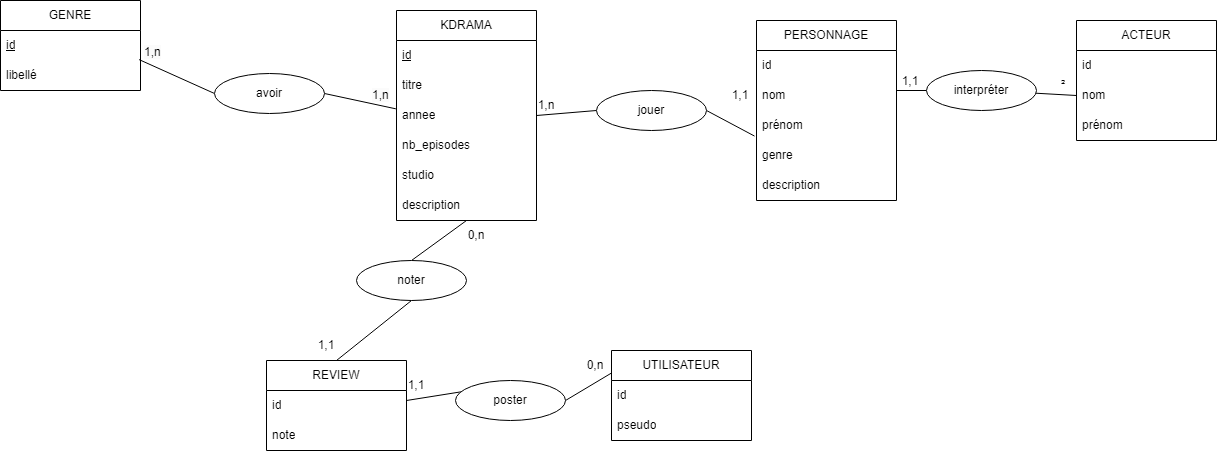

The diagram above was exported from draw.io. Its source (the exported page's mxGraphModel, read from the mxfile embedded in the PNG):
<mxGraphModel dx="2112" dy="822" grid="1" gridSize="10" guides="1" tooltips="1" connect="1" arrows="1" fold="1" page="1" pageScale="1" pageWidth="827" pageHeight="1169" math="0" shadow="0">
  <root>
    <mxCell id="WIyWlLk6GJQsqaUBKTNV-0" />
    <mxCell id="WIyWlLk6GJQsqaUBKTNV-1" parent="WIyWlLk6GJQsqaUBKTNV-0" />
    <mxCell id="HOdMw-KefM9ypp1yeirN-0" value="KDRAMA" style="swimlane;fontStyle=0;childLayout=stackLayout;horizontal=1;startSize=30;horizontalStack=0;resizeParent=1;resizeParentMax=0;resizeLast=0;collapsible=1;marginBottom=0;whiteSpace=wrap;html=1;" parent="WIyWlLk6GJQsqaUBKTNV-1" vertex="1">
      <mxGeometry x="170" y="130" width="140" height="210" as="geometry" />
    </mxCell>
    <mxCell id="HOdMw-KefM9ypp1yeirN-1" value="&lt;u&gt;id&lt;/u&gt;" style="text;strokeColor=none;fillColor=none;align=left;verticalAlign=middle;spacingLeft=4;spacingRight=4;overflow=hidden;points=[[0,0.5],[1,0.5]];portConstraint=eastwest;rotatable=0;whiteSpace=wrap;html=1;" parent="HOdMw-KefM9ypp1yeirN-0" vertex="1">
      <mxGeometry y="30" width="140" height="30" as="geometry" />
    </mxCell>
    <mxCell id="HOdMw-KefM9ypp1yeirN-2" value="titre" style="text;strokeColor=none;fillColor=none;align=left;verticalAlign=middle;spacingLeft=4;spacingRight=4;overflow=hidden;points=[[0,0.5],[1,0.5]];portConstraint=eastwest;rotatable=0;whiteSpace=wrap;html=1;" parent="HOdMw-KefM9ypp1yeirN-0" vertex="1">
      <mxGeometry y="60" width="140" height="30" as="geometry" />
    </mxCell>
    <mxCell id="HOdMw-KefM9ypp1yeirN-3" value="annee" style="text;strokeColor=none;fillColor=none;align=left;verticalAlign=middle;spacingLeft=4;spacingRight=4;overflow=hidden;points=[[0,0.5],[1,0.5]];portConstraint=eastwest;rotatable=0;whiteSpace=wrap;html=1;" parent="HOdMw-KefM9ypp1yeirN-0" vertex="1">
      <mxGeometry y="90" width="140" height="30" as="geometry" />
    </mxCell>
    <mxCell id="HOdMw-KefM9ypp1yeirN-4" value="nb_episodes" style="text;strokeColor=none;fillColor=none;align=left;verticalAlign=middle;spacingLeft=4;spacingRight=4;overflow=hidden;points=[[0,0.5],[1,0.5]];portConstraint=eastwest;rotatable=0;whiteSpace=wrap;html=1;" parent="HOdMw-KefM9ypp1yeirN-0" vertex="1">
      <mxGeometry y="120" width="140" height="30" as="geometry" />
    </mxCell>
    <mxCell id="HOdMw-KefM9ypp1yeirN-5" value="studio" style="text;strokeColor=none;fillColor=none;align=left;verticalAlign=middle;spacingLeft=4;spacingRight=4;overflow=hidden;points=[[0,0.5],[1,0.5]];portConstraint=eastwest;rotatable=0;whiteSpace=wrap;html=1;" parent="HOdMw-KefM9ypp1yeirN-0" vertex="1">
      <mxGeometry y="150" width="140" height="30" as="geometry" />
    </mxCell>
    <mxCell id="HOdMw-KefM9ypp1yeirN-6" value="description" style="text;strokeColor=none;fillColor=none;align=left;verticalAlign=middle;spacingLeft=4;spacingRight=4;overflow=hidden;points=[[0,0.5],[1,0.5]];portConstraint=eastwest;rotatable=0;whiteSpace=wrap;html=1;" parent="HOdMw-KefM9ypp1yeirN-0" vertex="1">
      <mxGeometry y="180" width="140" height="30" as="geometry" />
    </mxCell>
    <mxCell id="HOdMw-KefM9ypp1yeirN-10" value="GENRE" style="swimlane;fontStyle=0;childLayout=stackLayout;horizontal=1;startSize=30;horizontalStack=0;resizeParent=1;resizeParentMax=0;resizeLast=0;collapsible=1;marginBottom=0;whiteSpace=wrap;html=1;" parent="WIyWlLk6GJQsqaUBKTNV-1" vertex="1">
      <mxGeometry x="-226" y="120" width="140" height="90" as="geometry" />
    </mxCell>
    <mxCell id="HOdMw-KefM9ypp1yeirN-11" value="&lt;u&gt;id&lt;/u&gt;" style="text;strokeColor=none;fillColor=none;align=left;verticalAlign=middle;spacingLeft=4;spacingRight=4;overflow=hidden;points=[[0,0.5],[1,0.5]];portConstraint=eastwest;rotatable=0;whiteSpace=wrap;html=1;" parent="HOdMw-KefM9ypp1yeirN-10" vertex="1">
      <mxGeometry y="30" width="140" height="30" as="geometry" />
    </mxCell>
    <mxCell id="HOdMw-KefM9ypp1yeirN-12" value="libellé" style="text;strokeColor=none;fillColor=none;align=left;verticalAlign=middle;spacingLeft=4;spacingRight=4;overflow=hidden;points=[[0,0.5],[1,0.5]];portConstraint=eastwest;rotatable=0;whiteSpace=wrap;html=1;" parent="HOdMw-KefM9ypp1yeirN-10" vertex="1">
      <mxGeometry y="60" width="140" height="30" as="geometry" />
    </mxCell>
    <mxCell id="HOdMw-KefM9ypp1yeirN-14" value="" style="endArrow=none;html=1;rounded=0;exitX=1;exitY=0.5;exitDx=0;exitDy=0;entryX=-0.026;entryY=0.278;entryDx=0;entryDy=0;entryPerimeter=0;" parent="WIyWlLk6GJQsqaUBKTNV-1" edge="1" source="NjDX7OSZE0DZA_qpfpga-19">
      <mxGeometry width="50" height="50" relative="1" as="geometry">
        <mxPoint x="110" y="235.0000000000001" as="sourcePoint" />
        <mxPoint x="169.3599999999999" y="228.34000000000003" as="targetPoint" />
      </mxGeometry>
    </mxCell>
    <mxCell id="HOdMw-KefM9ypp1yeirN-15" value="PERSONNAGE" style="swimlane;fontStyle=0;childLayout=stackLayout;horizontal=1;startSize=30;horizontalStack=0;resizeParent=1;resizeParentMax=0;resizeLast=0;collapsible=1;marginBottom=0;whiteSpace=wrap;html=1;" parent="WIyWlLk6GJQsqaUBKTNV-1" vertex="1">
      <mxGeometry x="530" y="140" width="140" height="180" as="geometry" />
    </mxCell>
    <mxCell id="HOdMw-KefM9ypp1yeirN-16" value="id" style="text;strokeColor=none;fillColor=none;align=left;verticalAlign=middle;spacingLeft=4;spacingRight=4;overflow=hidden;points=[[0,0.5],[1,0.5]];portConstraint=eastwest;rotatable=0;whiteSpace=wrap;html=1;" parent="HOdMw-KefM9ypp1yeirN-15" vertex="1">
      <mxGeometry y="30" width="140" height="30" as="geometry" />
    </mxCell>
    <mxCell id="HOdMw-KefM9ypp1yeirN-17" value="nom" style="text;strokeColor=none;fillColor=none;align=left;verticalAlign=middle;spacingLeft=4;spacingRight=4;overflow=hidden;points=[[0,0.5],[1,0.5]];portConstraint=eastwest;rotatable=0;whiteSpace=wrap;html=1;" parent="HOdMw-KefM9ypp1yeirN-15" vertex="1">
      <mxGeometry y="60" width="140" height="30" as="geometry" />
    </mxCell>
    <mxCell id="NjDX7OSZE0DZA_qpfpga-36" value="prénom" style="text;strokeColor=none;fillColor=none;align=left;verticalAlign=middle;spacingLeft=4;spacingRight=4;overflow=hidden;points=[[0,0.5],[1,0.5]];portConstraint=eastwest;rotatable=0;whiteSpace=wrap;html=1;" vertex="1" parent="HOdMw-KefM9ypp1yeirN-15">
      <mxGeometry y="90" width="140" height="30" as="geometry" />
    </mxCell>
    <mxCell id="HOdMw-KefM9ypp1yeirN-18" value="genre" style="text;strokeColor=none;fillColor=none;align=left;verticalAlign=middle;spacingLeft=4;spacingRight=4;overflow=hidden;points=[[0,0.5],[1,0.5]];portConstraint=eastwest;rotatable=0;whiteSpace=wrap;html=1;" parent="HOdMw-KefM9ypp1yeirN-15" vertex="1">
      <mxGeometry y="120" width="140" height="30" as="geometry" />
    </mxCell>
    <mxCell id="HOdMw-KefM9ypp1yeirN-23" value="description" style="text;strokeColor=none;fillColor=none;align=left;verticalAlign=middle;spacingLeft=4;spacingRight=4;overflow=hidden;points=[[0,0.5],[1,0.5]];portConstraint=eastwest;rotatable=0;whiteSpace=wrap;html=1;" parent="HOdMw-KefM9ypp1yeirN-15" vertex="1">
      <mxGeometry y="150" width="140" height="30" as="geometry" />
    </mxCell>
    <mxCell id="HOdMw-KefM9ypp1yeirN-24" value="" style="endArrow=none;html=1;rounded=0;exitX=1;exitY=0.5;exitDx=0;exitDy=0;entryX=-0.014;entryY=-0.147;entryDx=0;entryDy=0;entryPerimeter=0;" parent="WIyWlLk6GJQsqaUBKTNV-1" source="NjDX7OSZE0DZA_qpfpga-24" target="HOdMw-KefM9ypp1yeirN-18" edge="1">
      <mxGeometry width="50" height="50" relative="1" as="geometry">
        <mxPoint x="309.9999999999999" y="198.32000000000005" as="sourcePoint" />
        <mxPoint x="418.7399999999999" y="238.34000000000003" as="targetPoint" />
      </mxGeometry>
    </mxCell>
    <mxCell id="HOdMw-KefM9ypp1yeirN-26" value="ACTEUR" style="swimlane;fontStyle=0;childLayout=stackLayout;horizontal=1;startSize=30;horizontalStack=0;resizeParent=1;resizeParentMax=0;resizeLast=0;collapsible=1;marginBottom=0;whiteSpace=wrap;html=1;" parent="WIyWlLk6GJQsqaUBKTNV-1" vertex="1">
      <mxGeometry x="850" y="140" width="140" height="120" as="geometry" />
    </mxCell>
    <mxCell id="HOdMw-KefM9ypp1yeirN-27" value="id" style="text;strokeColor=none;fillColor=none;align=left;verticalAlign=middle;spacingLeft=4;spacingRight=4;overflow=hidden;points=[[0,0.5],[1,0.5]];portConstraint=eastwest;rotatable=0;whiteSpace=wrap;html=1;" parent="HOdMw-KefM9ypp1yeirN-26" vertex="1">
      <mxGeometry y="30" width="140" height="30" as="geometry" />
    </mxCell>
    <mxCell id="HOdMw-KefM9ypp1yeirN-28" value="nom" style="text;strokeColor=none;fillColor=none;align=left;verticalAlign=middle;spacingLeft=4;spacingRight=4;overflow=hidden;points=[[0,0.5],[1,0.5]];portConstraint=eastwest;rotatable=0;whiteSpace=wrap;html=1;" parent="HOdMw-KefM9ypp1yeirN-26" vertex="1">
      <mxGeometry y="60" width="140" height="30" as="geometry" />
    </mxCell>
    <mxCell id="HOdMw-KefM9ypp1yeirN-29" value="prénom" style="text;strokeColor=none;fillColor=none;align=left;verticalAlign=middle;spacingLeft=4;spacingRight=4;overflow=hidden;points=[[0,0.5],[1,0.5]];portConstraint=eastwest;rotatable=0;whiteSpace=wrap;html=1;" parent="HOdMw-KefM9ypp1yeirN-26" vertex="1">
      <mxGeometry y="90" width="140" height="30" as="geometry" />
    </mxCell>
    <mxCell id="HOdMw-KefM9ypp1yeirN-34" value="" style="endArrow=none;html=1;rounded=0;entryX=0;entryY=0.5;entryDx=0;entryDy=0;" parent="WIyWlLk6GJQsqaUBKTNV-1" target="HOdMw-KefM9ypp1yeirN-28" edge="1" source="NjDX7OSZE0DZA_qpfpga-22">
      <mxGeometry width="50" height="50" relative="1" as="geometry">
        <mxPoint x="670" y="210" as="sourcePoint" />
        <mxPoint x="720" y="160" as="targetPoint" />
      </mxGeometry>
    </mxCell>
    <mxCell id="HOdMw-KefM9ypp1yeirN-40" value="REVIEW" style="swimlane;fontStyle=0;childLayout=stackLayout;horizontal=1;startSize=30;horizontalStack=0;resizeParent=1;resizeParentMax=0;resizeLast=0;collapsible=1;marginBottom=0;whiteSpace=wrap;html=1;" parent="WIyWlLk6GJQsqaUBKTNV-1" vertex="1">
      <mxGeometry x="40" y="480" width="140" height="90" as="geometry" />
    </mxCell>
    <mxCell id="HOdMw-KefM9ypp1yeirN-41" value="id" style="text;strokeColor=none;fillColor=none;align=left;verticalAlign=middle;spacingLeft=4;spacingRight=4;overflow=hidden;points=[[0,0.5],[1,0.5]];portConstraint=eastwest;rotatable=0;whiteSpace=wrap;html=1;" parent="HOdMw-KefM9ypp1yeirN-40" vertex="1">
      <mxGeometry y="30" width="140" height="30" as="geometry" />
    </mxCell>
    <mxCell id="HOdMw-KefM9ypp1yeirN-42" value="note" style="text;strokeColor=none;fillColor=none;align=left;verticalAlign=middle;spacingLeft=4;spacingRight=4;overflow=hidden;points=[[0,0.5],[1,0.5]];portConstraint=eastwest;rotatable=0;whiteSpace=wrap;html=1;" parent="HOdMw-KefM9ypp1yeirN-40" vertex="1">
      <mxGeometry y="60" width="140" height="30" as="geometry" />
    </mxCell>
    <mxCell id="HOdMw-KefM9ypp1yeirN-44" value="UTILISATEUR" style="swimlane;fontStyle=0;childLayout=stackLayout;horizontal=1;startSize=30;horizontalStack=0;resizeParent=1;resizeParentMax=0;resizeLast=0;collapsible=1;marginBottom=0;whiteSpace=wrap;html=1;" parent="WIyWlLk6GJQsqaUBKTNV-1" vertex="1">
      <mxGeometry x="385" y="470" width="140" height="90" as="geometry" />
    </mxCell>
    <mxCell id="HOdMw-KefM9ypp1yeirN-45" value="id" style="text;strokeColor=none;fillColor=none;align=left;verticalAlign=middle;spacingLeft=4;spacingRight=4;overflow=hidden;points=[[0,0.5],[1,0.5]];portConstraint=eastwest;rotatable=0;whiteSpace=wrap;html=1;" parent="HOdMw-KefM9ypp1yeirN-44" vertex="1">
      <mxGeometry y="30" width="140" height="30" as="geometry" />
    </mxCell>
    <mxCell id="HOdMw-KefM9ypp1yeirN-46" value="pseudo" style="text;strokeColor=none;fillColor=none;align=left;verticalAlign=middle;spacingLeft=4;spacingRight=4;overflow=hidden;points=[[0,0.5],[1,0.5]];portConstraint=eastwest;rotatable=0;whiteSpace=wrap;html=1;" parent="HOdMw-KefM9ypp1yeirN-44" vertex="1">
      <mxGeometry y="60" width="140" height="30" as="geometry" />
    </mxCell>
    <mxCell id="HOdMw-KefM9ypp1yeirN-47" value="" style="endArrow=none;html=1;rounded=0;exitX=0.5;exitY=1;exitDx=0;exitDy=0;entryX=0.5;entryY=0;entryDx=0;entryDy=0;" parent="WIyWlLk6GJQsqaUBKTNV-1" source="NjDX7OSZE0DZA_qpfpga-20" target="HOdMw-KefM9ypp1yeirN-40" edge="1">
      <mxGeometry width="50" height="50" relative="1" as="geometry">
        <mxPoint x="79.99999999999989" y="400.00000000000006" as="sourcePoint" />
        <mxPoint x="188.7399999999999" y="440.02000000000004" as="targetPoint" />
      </mxGeometry>
    </mxCell>
    <mxCell id="HOdMw-KefM9ypp1yeirN-52" value="" style="endArrow=none;html=1;rounded=0;exitX=1;exitY=0.5;exitDx=0;exitDy=0;entryX=0;entryY=0.25;entryDx=0;entryDy=0;" parent="WIyWlLk6GJQsqaUBKTNV-1" target="HOdMw-KefM9ypp1yeirN-44" edge="1" source="NjDX7OSZE0DZA_qpfpga-26">
      <mxGeometry width="50" height="50" relative="1" as="geometry">
        <mxPoint x="179.9999999999999" y="520" as="sourcePoint" />
        <mxPoint x="284" y="670" as="targetPoint" />
      </mxGeometry>
    </mxCell>
    <mxCell id="NjDX7OSZE0DZA_qpfpga-5" value="" style="endArrow=none;html=1;rounded=0;exitX=0.99;exitY=-0.03;exitDx=0;exitDy=0;exitPerimeter=0;entryX=0;entryY=0.5;entryDx=0;entryDy=0;" edge="1" parent="WIyWlLk6GJQsqaUBKTNV-1" source="HOdMw-KefM9ypp1yeirN-12" target="NjDX7OSZE0DZA_qpfpga-19">
      <mxGeometry width="50" height="50" relative="1" as="geometry">
        <mxPoint x="-131" y="179" as="sourcePoint" />
        <mxPoint x="-31" y="220" as="targetPoint" />
      </mxGeometry>
    </mxCell>
    <mxCell id="NjDX7OSZE0DZA_qpfpga-7" value="1,n" style="text;html=1;strokeColor=none;fillColor=none;align=center;verticalAlign=middle;whiteSpace=wrap;rounded=0;" vertex="1" parent="WIyWlLk6GJQsqaUBKTNV-1">
      <mxGeometry x="290" y="210" width="60" height="30" as="geometry" />
    </mxCell>
    <mxCell id="NjDX7OSZE0DZA_qpfpga-9" value="1,1" style="text;html=1;strokeColor=none;fillColor=none;align=center;verticalAlign=middle;whiteSpace=wrap;rounded=0;" vertex="1" parent="WIyWlLk6GJQsqaUBKTNV-1">
      <mxGeometry x="484" y="200" width="60" height="30" as="geometry" />
    </mxCell>
    <mxCell id="NjDX7OSZE0DZA_qpfpga-11" value="1,1" style="text;html=1;strokeColor=none;fillColor=none;align=center;verticalAlign=middle;whiteSpace=wrap;rounded=0;" vertex="1" parent="WIyWlLk6GJQsqaUBKTNV-1">
      <mxGeometry x="654" y="186" width="60" height="30" as="geometry" />
    </mxCell>
    <mxCell id="NjDX7OSZE0DZA_qpfpga-14" value="²" style="text;html=1;strokeColor=none;fillColor=none;align=center;verticalAlign=middle;whiteSpace=wrap;rounded=0;" vertex="1" parent="WIyWlLk6GJQsqaUBKTNV-1">
      <mxGeometry x="807" y="190" width="60" height="30" as="geometry" />
    </mxCell>
    <mxCell id="NjDX7OSZE0DZA_qpfpga-16" value="1,1" style="text;html=1;strokeColor=none;fillColor=none;align=center;verticalAlign=middle;whiteSpace=wrap;rounded=0;" vertex="1" parent="WIyWlLk6GJQsqaUBKTNV-1">
      <mxGeometry x="160" y="490" width="60" height="30" as="geometry" />
    </mxCell>
    <mxCell id="NjDX7OSZE0DZA_qpfpga-17" value="0,n" style="text;html=1;strokeColor=none;fillColor=none;align=center;verticalAlign=middle;whiteSpace=wrap;rounded=0;" vertex="1" parent="WIyWlLk6GJQsqaUBKTNV-1">
      <mxGeometry x="220" y="340" width="60" height="30" as="geometry" />
    </mxCell>
    <mxCell id="NjDX7OSZE0DZA_qpfpga-18" value="1,1" style="text;html=1;strokeColor=none;fillColor=none;align=center;verticalAlign=middle;whiteSpace=wrap;rounded=0;" vertex="1" parent="WIyWlLk6GJQsqaUBKTNV-1">
      <mxGeometry x="70" y="450" width="60" height="30" as="geometry" />
    </mxCell>
    <mxCell id="NjDX7OSZE0DZA_qpfpga-19" value="avoir" style="ellipse;whiteSpace=wrap;html=1;" vertex="1" parent="WIyWlLk6GJQsqaUBKTNV-1">
      <mxGeometry x="-12" y="193" width="110" height="40" as="geometry" />
    </mxCell>
    <mxCell id="NjDX7OSZE0DZA_qpfpga-21" value="" style="endArrow=none;html=1;rounded=0;exitX=0.5;exitY=1;exitDx=0;exitDy=0;entryX=0.5;entryY=0;entryDx=0;entryDy=0;" edge="1" parent="WIyWlLk6GJQsqaUBKTNV-1" source="HOdMw-KefM9ypp1yeirN-0" target="NjDX7OSZE0DZA_qpfpga-20">
      <mxGeometry width="50" height="50" relative="1" as="geometry">
        <mxPoint x="240" y="340" as="sourcePoint" />
        <mxPoint x="110" y="480" as="targetPoint" />
      </mxGeometry>
    </mxCell>
    <mxCell id="NjDX7OSZE0DZA_qpfpga-20" value="noter" style="ellipse;whiteSpace=wrap;html=1;" vertex="1" parent="WIyWlLk6GJQsqaUBKTNV-1">
      <mxGeometry x="130" y="380" width="110" height="40" as="geometry" />
    </mxCell>
    <mxCell id="NjDX7OSZE0DZA_qpfpga-23" value="" style="endArrow=none;html=1;rounded=0;entryX=0;entryY=0.5;entryDx=0;entryDy=0;" edge="1" parent="WIyWlLk6GJQsqaUBKTNV-1" target="NjDX7OSZE0DZA_qpfpga-22">
      <mxGeometry width="50" height="50" relative="1" as="geometry">
        <mxPoint x="670" y="210" as="sourcePoint" />
        <mxPoint x="850" y="215" as="targetPoint" />
      </mxGeometry>
    </mxCell>
    <mxCell id="NjDX7OSZE0DZA_qpfpga-22" value="interpréter" style="ellipse;whiteSpace=wrap;html=1;" vertex="1" parent="WIyWlLk6GJQsqaUBKTNV-1">
      <mxGeometry x="700" y="190" width="110" height="40" as="geometry" />
    </mxCell>
    <mxCell id="NjDX7OSZE0DZA_qpfpga-25" value="" style="endArrow=none;html=1;rounded=0;exitX=1;exitY=0.5;exitDx=0;exitDy=0;entryX=0;entryY=0.5;entryDx=0;entryDy=0;" edge="1" parent="WIyWlLk6GJQsqaUBKTNV-1" source="HOdMw-KefM9ypp1yeirN-3" target="NjDX7OSZE0DZA_qpfpga-24">
      <mxGeometry width="50" height="50" relative="1" as="geometry">
        <mxPoint x="310" y="235" as="sourcePoint" />
        <mxPoint x="528" y="226" as="targetPoint" />
      </mxGeometry>
    </mxCell>
    <mxCell id="NjDX7OSZE0DZA_qpfpga-24" value="jouer" style="ellipse;whiteSpace=wrap;html=1;" vertex="1" parent="WIyWlLk6GJQsqaUBKTNV-1">
      <mxGeometry x="370" y="210" width="110" height="40" as="geometry" />
    </mxCell>
    <mxCell id="NjDX7OSZE0DZA_qpfpga-27" value="" style="endArrow=none;html=1;rounded=0;exitX=0.983;exitY=-0.056;exitDx=0;exitDy=0;exitPerimeter=0;entryX=0;entryY=0.25;entryDx=0;entryDy=0;" edge="1" parent="WIyWlLk6GJQsqaUBKTNV-1" target="NjDX7OSZE0DZA_qpfpga-26">
      <mxGeometry width="50" height="50" relative="1" as="geometry">
        <mxPoint x="179.9999999999999" y="520" as="sourcePoint" />
        <mxPoint x="385" y="492" as="targetPoint" />
      </mxGeometry>
    </mxCell>
    <mxCell id="NjDX7OSZE0DZA_qpfpga-26" value="poster" style="ellipse;whiteSpace=wrap;html=1;" vertex="1" parent="WIyWlLk6GJQsqaUBKTNV-1">
      <mxGeometry x="229" y="500" width="110" height="40" as="geometry" />
    </mxCell>
    <mxCell id="NjDX7OSZE0DZA_qpfpga-29" value="0,n" style="text;html=1;strokeColor=none;fillColor=none;align=center;verticalAlign=middle;whiteSpace=wrap;rounded=0;" vertex="1" parent="WIyWlLk6GJQsqaUBKTNV-1">
      <mxGeometry x="339" y="470" width="60" height="30" as="geometry" />
    </mxCell>
    <mxCell id="NjDX7OSZE0DZA_qpfpga-32" value="&lt;span style=&quot;color: rgb(0, 0, 0); font-family: Helvetica; font-size: 12px; font-style: normal; font-variant-ligatures: normal; font-variant-caps: normal; font-weight: 400; letter-spacing: normal; orphans: 2; text-align: center; text-indent: 0px; text-transform: none; widows: 2; word-spacing: 0px; -webkit-text-stroke-width: 0px; background-color: rgb(251, 251, 251); text-decoration-thickness: initial; text-decoration-style: initial; text-decoration-color: initial; float: none; display: inline !important;&quot;&gt;1,n&lt;/span&gt;" style="text;whiteSpace=wrap;html=1;" vertex="1" parent="WIyWlLk6GJQsqaUBKTNV-1">
      <mxGeometry x="-84" y="158" width="50" height="40" as="geometry" />
    </mxCell>
    <mxCell id="NjDX7OSZE0DZA_qpfpga-34" value="&lt;span style=&quot;color: rgb(0, 0, 0); font-family: Helvetica; font-size: 12px; font-style: normal; font-variant-ligatures: normal; font-variant-caps: normal; font-weight: 400; letter-spacing: normal; orphans: 2; text-align: center; text-indent: 0px; text-transform: none; widows: 2; word-spacing: 0px; -webkit-text-stroke-width: 0px; background-color: rgb(251, 251, 251); text-decoration-thickness: initial; text-decoration-style: initial; text-decoration-color: initial; float: none; display: inline !important;&quot;&gt;1,n&lt;/span&gt;" style="text;whiteSpace=wrap;html=1;" vertex="1" parent="WIyWlLk6GJQsqaUBKTNV-1">
      <mxGeometry x="144" y="201" width="50" height="40" as="geometry" />
    </mxCell>
  </root>
</mxGraphModel>